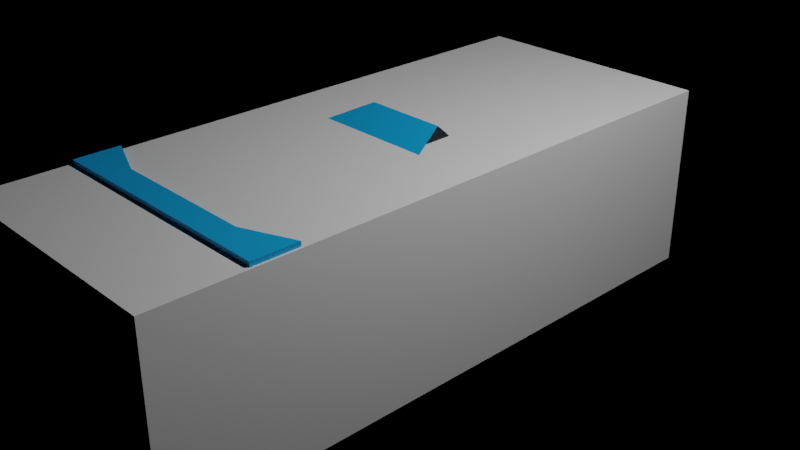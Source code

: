 # Source: car_0001.blend  (saved by Blender 2.93.20; exported with 4.5.12 LTS)
import bpy
from mathutils import Matrix  # noqa: F401  (used for matrix-valued properties, if any)

bpy.ops.wm.read_factory_settings(use_empty=True)
scene = bpy.context.scene
scene.name = 'Scene'

# ---- collections
col_collection = bpy.data.collections.new('Collection'); scene.collection.children.link(col_collection)

# ---- materials (node trees are filled in below, after node groups)
mat_transparent = bpy.data.materials.new('transparent')
mat_transparent.use_transparent_shadow = False
mat_body = bpy.data.materials.new('body')
mat_body.use_transparent_shadow = False
mat_windows = bpy.data.materials.new('windows')
mat_windows.use_transparent_shadow = False
mat_back_lights = bpy.data.materials.new('back_lights')
mat_back_lights.use_transparent_shadow = False
mat_front_lights = bpy.data.materials.new('front_lights')
mat_front_lights.use_transparent_shadow = False

# ---- material node trees
mat_transparent.use_nodes = True; mat_transparent.node_tree.nodes.clear()
_N = mat_transparent.node_tree.nodes; _L = mat_transparent.node_tree.links
n0 = _N.new('ShaderNodeBsdfPrincipled'); n0.name = 'Principled BSDF'; n0.location = (10, 300)
n0.distribution = 'GGX'
n0.subsurface_method = 'BURLEY'
n0.inputs[3].default_value = 1.45
n0.inputs[27].default_value = (0.0, 0.0, 0.0, 1.0)
n0.inputs[28].default_value = 1.0
n1 = _N.new('ShaderNodeOutputMaterial'); n1.name = 'Material Output'; n1.location = (300, 300)
_L.new(n0.outputs[0], n1.inputs[0])
n1.is_active_output = True
mat_body.use_nodes = True; mat_body.node_tree.nodes.clear()
_N = mat_body.node_tree.nodes; _L = mat_body.node_tree.links
n0 = _N.new('ShaderNodeBsdfPrincipled'); n0.name = 'Principled BSDF'; n0.location = (10, 300)
n0.distribution = 'GGX'
n0.subsurface_method = 'BURLEY'
n0.inputs[0].default_value = (0.005599, 0.3902, 0.8276, 1.0)
n0.inputs[3].default_value = 1.45
n0.inputs[27].default_value = (0.0, 0.0, 0.0, 1.0)
n0.inputs[28].default_value = 1.0
n1 = _N.new('ShaderNodeOutputMaterial'); n1.name = 'Material Output'; n1.location = (300, 300)
_L.new(n0.outputs[0], n1.inputs[0])
n1.is_active_output = True
mat_windows.use_nodes = True; mat_windows.node_tree.nodes.clear()
_N = mat_windows.node_tree.nodes; _L = mat_windows.node_tree.links
n0 = _N.new('ShaderNodeBsdfPrincipled'); n0.name = 'Principled BSDF'; n0.location = (10, 300)
n0.distribution = 'GGX'
n0.subsurface_method = 'BURLEY'
n0.inputs[0].default_value = (0.002193, 0.006115, 0.01102, 1.0)
n0.inputs[3].default_value = 1.45
n0.inputs[27].default_value = (0.0, 0.0, 0.0, 1.0)
n0.inputs[28].default_value = 1.0
n1 = _N.new('ShaderNodeOutputMaterial'); n1.name = 'Material Output'; n1.location = (300, 300)
_L.new(n0.outputs[0], n1.inputs[0])
n1.is_active_output = True
mat_back_lights.use_nodes = True; mat_back_lights.node_tree.nodes.clear()
_N = mat_back_lights.node_tree.nodes; _L = mat_back_lights.node_tree.links
n0 = _N.new('ShaderNodeBsdfPrincipled'); n0.name = 'Principled BSDF'; n0.location = (10, 300)
n0.distribution = 'GGX'
n0.subsurface_method = 'BURLEY'
n0.inputs[0].default_value = (0.8, 0.1064, 0.08631, 1.0)
n0.inputs[3].default_value = 1.45
n0.inputs[27].default_value = (0.0, 0.0, 0.0, 1.0)
n0.inputs[28].default_value = 1.0
n1 = _N.new('ShaderNodeOutputMaterial'); n1.name = 'Material Output'; n1.location = (300, 300)
_L.new(n0.outputs[0], n1.inputs[0])
n1.is_active_output = True
mat_front_lights.use_nodes = True; mat_front_lights.node_tree.nodes.clear()
_N = mat_front_lights.node_tree.nodes; _L = mat_front_lights.node_tree.links
n0 = _N.new('ShaderNodeBsdfPrincipled'); n0.name = 'Principled BSDF'; n0.location = (10, 300)
n0.distribution = 'GGX'
n0.subsurface_method = 'BURLEY'
n0.inputs[3].default_value = 1.45
n0.inputs[27].default_value = (0.0, 0.0, 0.0, 1.0)
n0.inputs[28].default_value = 1.0
n1 = _N.new('ShaderNodeOutputMaterial'); n1.name = 'Material Output'; n1.location = (300, 300)
_L.new(n0.outputs[0], n1.inputs[0])
n1.is_active_output = True

# ---- world
world_world = bpy.data.worlds.new('World'); scene.world = world_world
world_world.use_nodes = True; world_world.node_tree.nodes.clear()
_N = world_world.node_tree.nodes; _L = world_world.node_tree.links
n0 = _N.new('ShaderNodeOutputWorld'); n0.name = 'World Output'; n0.location = (300, 300)
n1 = _N.new('ShaderNodeBsdfTransparent'); n1.name = 'Transparent BSDF'; n1.location = (10, 300)
n1.inputs[0].default_value = (0.05088, 0.05088, 0.05088, 0.0)
_L.new(n1.outputs[0], n0.inputs[0])
n0.is_active_output = True
world_world.color = (0.05088, 0.05088, 0.05088)
world_world.use_sun_shadow = False
world_world.sun_shadow_jitter_overblur = 0.0

# ---- cameras
cam_camera = bpy.data.cameras.new('Camera')
cam_camera.clip_end = 100.0
cam_camera.ortho_scale = 7.314

# ---- lights
light_light = bpy.data.lights.new('Light', 'POINT')
light_light.transmission_factor = 0.0
light_light.energy = 1000.0
light_light.shadow_soft_size = 0.1
light_light.shadow_maximum_resolution = 0.006
light_light.use_absolute_resolution = True

# ---- meshes
me_cube_001 = bpy.data.meshes.new('Cube.001')
me_cube_001.from_pydata([(-1.346, -3.764, -1.0), (-1.346, -3.764, 1.0), (-1.346, 2.936, -1.0), (-1.346, 2.936, 1.0), (1.346, -3.764, -1.0), (1.346, -3.764, 1.0), (1.346, 2.936, -1.0), (1.346, 2.936, 1.0)], [], [(0, 1, 3, 2), (2, 3, 7, 6), (6, 7, 5, 4), (4, 5, 1, 0), (2, 6, 4, 0), (7, 3, 1, 5)])
_uv = me_cube_001.uv_layers.new(name='UVMap')
_uv.uv.foreach_set('vector', [0.375, 0.0, 0.625, 0.0, 0.625, 0.25, 0.375, 0.25, 0.375, 0.25, 0.625, 0.25, 0.625, 0.5, 0.375, 0.5, 0.375, 0.5, 0.625, 0.5, 0.625, 0.75, 0.375, 0.75, 0.375, 0.75, 0.625, 0.75, 0.625, 1.0, 0.375, 1.0, 0.125, 0.5, 0.375, 0.5, 0.375, 0.75, 0.125, 0.75, 0.625, 0.5, 0.875, 0.5, 0.875, 0.75, 0.625, 0.75])
me_cube_001.materials.append(mat_transparent)
me_cube_001.use_remesh_fix_poles = True
me_cube_001.use_remesh_preserve_attributes = False
me_cube_001.update()
me_cube = bpy.data.meshes.new('Cube')
me_cube.from_pydata([(-0.863, -2.768, -0.4047), (-1.323, -2.768, 0.457), (-1.323, 2.768, -0.4047), (-1.323, 2.768, 0.1195), (0.863, -2.768, -0.4047), (1.323, -2.768, 0.457), (1.323, 2.768, -0.4047), (1.323, 2.768, 0.1195), (-1.092, 0.728, -0.4047), (-1.092, -1.117, -0.4047), (-1.323, -1.117, 0.4047), (-1.323, 0.728, 0.4047), (1.092, -1.117, -0.4047), (1.092, 0.728, -0.4047), (1.323, 0.728, 0.4047), (1.323, -1.117, 0.4047), (0.7811, 2.768, -0.4047), (-0.7811, 2.768, -0.4047), (-0.7811, 2.768, 0.1195), (0.7811, 2.768, 0.1195), (-0.7811, -2.768, -0.4047), (0.7811, -2.768, -0.4047), (0.7811, -2.768, 0.457), (-0.7811, -2.768, 0.457), (-0.7811, 0.728, 0.4047), (0.7811, 0.728, 0.4047), (-0.7811, -1.861, 0.4047), (0.7811, -1.861, 0.4047), (0.7811, 0.728, -0.7785), (-0.7811, 0.728, -0.7785), (0.7811, -1.117, -0.7785), (-0.7811, -1.117, -0.7785), (-1.323, 2.308, 0.1839), (1.323, 2.308, -0.4047), (-1.323, 2.308, -0.4047), (1.323, 2.308, 0.1839), (-0.7811, 2.308, -0.4047), (0.7811, 2.308, -0.4047), (0.7811, 2.308, 0.1839), (-0.7811, 2.308, 0.1839), (-1.092, 1.811, -0.4047), (1.323, 1.811, 0.2533), (-0.7811, 1.811, -0.7785), (0.7811, 1.811, -0.7785), (0.7811, 1.811, 0.2533), (-0.7811, 1.811, 0.2533), (-1.323, 1.811, 0.2533), (1.092, 1.811, -0.4047), (-1.323, 1.811, 0.3007), (-1.323, 2.308, 0.4356), (0.7811, 2.308, 0.4356), (1.323, 2.308, 0.4356), (-0.7811, 2.308, 0.4356), (1.323, 1.811, 0.3007), (0.7811, 1.811, 0.3007), (-0.7811, 1.811, 0.3007), (-0.4503, 0.07934, 1.112), (0.4503, 0.07934, 1.112), (-0.7811, -0.6596, 0.9234), (0.7811, -0.6596, 0.9234), (-1.092, -2.278, -0.4047), (1.323, -2.278, 0.457), (-1.323, -2.278, 0.457), (1.092, -2.278, -0.4047), (0.7811, -2.499, 0.457), (-0.7811, -2.499, 0.457), (-0.7811, -2.278, -0.7785), (0.7811, -2.278, -0.7785), (1.323, -2.278, 0.696), (1.323, -2.768, 0.696), (-0.7811, -2.768, 0.696), (-1.323, -2.768, 0.696), (0.7811, -2.768, 0.696), (0.7811, -2.499, 0.696), (-0.7811, -2.499, 0.696), (-1.323, -2.278, 0.696), (-1.09, 1.811, -0.3448), (-1.09, 0.728, -0.3448), (-1.337, -2.278, -0.01616), (-1.337, -1.117, -0.0605), (1.09, -2.278, -0.3448), (1.09, -1.117, -0.3448), (1.337, 1.811, -0.1888), (1.337, 0.728, -0.0605), (1.09, 0.728, -0.3448), (1.337, -1.117, -0.0605), (-1.09, -1.117, -0.3448), (-1.337, 0.728, -0.0605), (-1.337, 1.811, -0.1888), (1.09, 1.811, -0.3448), (-1.09, -2.278, -0.3448), (1.337, -2.278, -0.01616), (1.323, -2.278, 0.919), (1.323, -2.768, 0.919), (-0.7811, -2.768, 0.919), (-1.323, -2.768, 0.919), (0.7811, -2.768, 0.919), (0.7811, -2.499, 0.919), (-0.7811, -2.499, 0.919), (-1.323, -2.278, 0.919), (1.323, -2.278, 1.05), (1.323, -2.768, 1.05), (-0.7811, -2.768, 1.05), (-1.323, -2.768, 1.05), (0.7811, -2.768, 1.05), (0.7811, -2.499, 1.05), (-0.7811, -2.499, 1.05), (-1.323, -2.278, 1.05), (0.05425, -2.768, 1.05), (0.05425, -2.499, 0.919), (0.05425, -2.768, 0.919), (0.05425, -2.499, 1.05), (-1.323, -1.037, -0.4047), (-1.323, -1.037, 0.4047), (1.323, -1.037, -0.4047), (1.323, -1.037, 0.4047), (-0.7811, -1.037, -0.7785), (0.7811, -1.037, -0.7785), (0.7811, -1.749, 0.4047), (-0.7811, -1.749, 0.4047), (0.7668, -0.6276, 0.9316), (-0.7668, -0.6276, 0.9316), (-1.323, 0.671, 0.4047), (1.323, 0.671, -0.4047), (-1.323, 0.671, -0.4047), (1.323, 0.671, 0.4047), (-0.7811, 0.671, -0.7785), (0.7811, 0.671, -0.7785), (0.7811, 0.648, 0.4047), (-0.7811, 0.648, 0.4047), (0.4605, 0.0565, 1.106), (-0.4605, 0.0565, 1.106), (-1.326, -2.768, 0.1415), (-1.323, 2.768, -0.0724), (1.323, 2.768, -0.0724), (1.326, -2.768, 0.1415), (1.239, 0.728, 0.1083), (1.239, -1.117, 0.1083), (-1.239, -1.117, 0.1083), (-1.239, 0.728, 0.1083), (0.7811, -2.768, 0.1415), (-0.7811, -2.768, 0.1415), (-0.7811, 2.768, -0.0724), (0.7811, 2.768, -0.0724), (1.323, 2.308, -0.03161), (-1.323, 2.308, -0.03161), (-1.239, 1.811, 0.01239), (1.239, 1.811, 0.01239), (-1.329, -2.278, 0.1415), (1.329, -2.278, 0.1415), (1.09, 0.728, 0.08991), (1.09, -1.117, 0.08991), (-1.09, -1.117, 0.08991), (-1.09, 0.728, 0.08991), (-1.09, 1.811, 0.008608), (1.09, 1.811, 0.008608), (-1.09, -2.278, 0.118), (1.09, -2.278, 0.118), (-1.323, -1.037, 0.1083), (1.323, -1.037, 0.1083), (1.323, 0.671, 0.1083), (-1.323, 0.671, 0.1083), (-1.323, 2.768, -0.0979), (1.323, 2.768, -0.0979), (0.995, -2.768, 0.09958), (1.228, 0.728, 0.06897), (1.228, -1.117, 0.06897), (-1.228, -1.117, 0.06897), (-1.228, 0.728, 0.06897), (0.7811, -2.768, 0.09958), (-0.7811, -2.768, 0.09958), (-0.7811, 2.768, -0.0979), (0.7811, 2.768, -0.0979), (1.323, 2.308, -0.06023), (-1.323, 2.308, -0.06023), (-1.228, 1.811, -0.01961), (1.228, 1.811, -0.01961), (-1.011, -2.278, 0.09958), (1.011, -2.278, 0.09958), (1.09, 0.728, 0.05655), (1.09, -1.117, 0.05655), (-1.09, -1.117, 0.05655), (-1.09, 0.728, 0.05655), (-1.09, 1.811, -0.01851), (1.09, 1.811, -0.01851), (-1.09, -2.278, 0.0825), (1.09, -2.278, 0.0825), (-1.323, -1.037, 0.06897), (1.323, -1.037, 0.06897), (1.323, 0.671, 0.06897), (-1.323, 0.671, 0.06897), (-0.995, -2.768, 0.09958)], [], [(145, 32, 3, 133), (143, 19, 7, 134), (149, 61, 5, 135), (141, 23, 1, 132), (67, 63, 4, 21), (22, 5, 69, 72), (45, 46, 11, 24), (119, 113, 10, 26), (43, 47, 13, 28), (117, 114, 12, 30), (178, 63, 80, 186), (159, 115, 15, 137), (9, 60, 90, 86), (161, 122, 11, 139), (112, 116, 31, 9), (116, 117, 30, 31), (40, 42, 29, 8), (42, 43, 28, 29), (115, 118, 27, 15), (119, 26, 58, 121), (41, 44, 25, 14), (44, 45, 24, 25), (64, 65, 74, 73), (1, 23, 70, 71), (60, 66, 20, 0), (66, 67, 21, 20), (135, 5, 22, 140), (140, 22, 23, 141), (133, 3, 18, 142), (142, 18, 19, 143), (19, 18, 39, 38), (7, 19, 38, 35), (17, 16, 37, 36), (2, 17, 36, 34), (134, 7, 35, 144), (16, 6, 33, 37), (18, 3, 32, 39), (146, 46, 32, 145), (139, 11, 87, 153), (38, 39, 45, 44), (46, 45, 55, 48), (36, 37, 43, 42), (34, 36, 42, 40), (144, 35, 41, 147), (37, 33, 47, 43), (32, 46, 48, 49), (51, 50, 54, 53), (52, 49, 48, 55), (38, 44, 54, 50), (35, 38, 50, 51), (39, 32, 49, 52), (45, 39, 52, 55), (41, 35, 51, 53), (44, 41, 53, 54), (120, 121, 58, 59), (26, 27, 59, 58), (25, 24, 56, 57), (128, 25, 57, 130), (31, 30, 67, 66), (9, 31, 66, 60), (27, 26, 65, 64), (15, 27, 64, 61), (132, 1, 62, 148), (26, 10, 62, 65), (30, 12, 63, 67), (40, 8, 77, 76), (74, 75, 99, 98), (69, 68, 92, 93), (73, 74, 70, 72), (65, 62, 75, 74), (62, 1, 71, 75), (5, 61, 68, 69), (61, 64, 73, 68), (23, 22, 72, 70), (155, 82, 83, 150), (156, 78, 79, 152), (153, 87, 88, 154), (151, 85, 91, 157), (15, 61, 91, 85), (62, 10, 79, 78), (147, 41, 82, 155), (11, 46, 88, 87), (63, 12, 81, 80), (13, 47, 89, 84), (165, 13, 84, 179), (148, 62, 78, 156), (175, 40, 76, 183), (137, 15, 85, 151), (41, 14, 83, 82), (167, 9, 86, 181), (99, 95, 103, 107), (98, 99, 107, 106), (70, 74, 98, 94), (71, 70, 94, 95), (68, 73, 97, 92), (75, 71, 95, 99), (73, 72, 96, 97), (72, 69, 93, 96), (106, 107, 103, 102), (100, 105, 104, 101), (96, 104, 108, 110), (95, 94, 102, 103), (92, 97, 105, 100), (102, 94, 110, 108), (96, 93, 101, 104), (93, 92, 100, 101), (97, 96, 110, 109), (104, 105, 111, 108), (105, 97, 109, 111), (98, 106, 111, 109), (94, 98, 109, 110), (106, 102, 108, 111), (27, 118, 120, 59), (130, 131, 121, 120), (129, 119, 121, 131), (125, 128, 118, 115), (126, 127, 117, 116), (124, 126, 116, 112), (138, 10, 113, 158), (160, 125, 115, 159), (127, 123, 114, 117), (129, 122, 113, 119), (24, 11, 122, 129), (28, 13, 123, 127), (136, 14, 125, 160), (8, 29, 126, 124), (29, 28, 127, 126), (14, 25, 128, 125), (24, 129, 131, 56), (57, 56, 131, 130), (118, 128, 130, 120), (158, 113, 122, 161), (187, 158, 161, 190), (165, 136, 160, 189), (189, 160, 159, 188), (167, 138, 158, 187), (10, 138, 152, 79), (166, 137, 151, 180), (46, 146, 154, 88), (177, 148, 156, 185), (14, 136, 150, 83), (176, 147, 155, 184), (180, 151, 157, 186), (182, 153, 154, 183), (185, 156, 152, 181), (184, 155, 150, 179), (191, 132, 148, 177), (173, 144, 147, 176), (168, 139, 153, 182), (175, 146, 145, 174), (163, 134, 144, 173), (171, 142, 143, 172), (162, 133, 142, 171), (169, 140, 141, 170), (164, 135, 140, 169), (190, 161, 139, 168), (188, 159, 137, 166), (61, 149, 157, 91), (170, 141, 132, 191), (178, 149, 135, 164), (172, 143, 134, 163), (174, 145, 133, 162), (34, 174, 162, 2), (16, 172, 163, 6), (63, 178, 164, 4), (20, 170, 191, 0), (114, 188, 166, 12), (124, 190, 168, 8), (4, 164, 169, 21), (21, 169, 170, 20), (2, 162, 171, 17), (17, 171, 172, 16), (6, 163, 173, 33), (40, 175, 174, 34), (8, 168, 182, 77), (33, 173, 176, 47), (0, 191, 177, 60), (89, 184, 179, 84), (90, 185, 181, 86), (77, 182, 183, 76), (81, 180, 186, 80), (47, 176, 184, 89), (60, 177, 185, 90), (12, 166, 180, 81), (9, 167, 187, 112), (123, 189, 188, 114), (13, 165, 189, 123), (112, 187, 190, 124), (138, 167, 181, 152), (146, 175, 183, 154), (136, 165, 179, 150), (149, 178, 186, 157)])
me_cube.polygons.foreach_set('material_index', [0, 0, 0, 0, 0, 2, 0, 0, 0, 0, 0, 0, 0, 0, 0, 0, 0, 0, 0, 1, 0, 0, 0, 2, 0, 0, 0, 0, 0, 0, 0, 0, 0, 0, 0, 0, 0, 0, 0, 0, 0, 0, 0, 0, 0, 0, 0, 0, 0, 3, 3, 0, 0, 0, 0, 0, 1, 1, 0, 0, 0, 0, 0, 0, 0, 0, 0, 0, 0, 0, 0, 0, 0, 0, 0, 0, 0, 0, 0, 0, 0, 0, 0, 0, 0, 0, 0, 0, 0, 0, 0, 0, 0, 0, 0, 0, 0, 0, 0, 0, 0, 0, 0, 0, 0, 0, 0, 0, 0, 0, 0, 0, 1, 0, 1, 0, 0, 0, 0, 0, 0, 0, 0, 0, 0, 0, 0, 0, 1, 0, 1, 0, 0, 0, 0, 0, 0, 0, 0, 0, 0, 0, 0, 0, 0, 0, 0, 0, 0, 0, 0, 0, 0, 0, 0, 0, 0, 0, 0, 0, 0, 0, 0, 0, 0, 0, 0, 0, 0, 0, 0, 0, 0, 0, 0, 0, 0, 0, 0, 0, 0, 0, 0, 0, 0, 0, 0, 0, 0, 0, 0, 0])
_uv = me_cube.uv_layers.new(name='UVMap')
_uv.uv.foreach_set('vector', [0.5335, 0.2292, 0.625, 0.2292, 0.625, 0.25, 0.5335, 0.25, 0.5335, 0.4167, 0.625, 0.4167, 0.625, 0.5, 0.5335, 0.5, 0.5335, 0.7279, 0.625, 0.7279, 0.625, 0.75, 0.5335, 0.75, 0.5335, 0.9167, 0.625, 0.9167, 0.625, 1.0, 0.5335, 1.0, 0.2917, 0.7279, 0.375, 0.7279, 0.375, 0.75, 0.2917, 0.75, 0.625, 0.8333, 0.625, 0.75, 0.625, 0.75, 0.625, 0.8333, 0.7917, 0.5432, 0.875, 0.5432, 0.875, 0.5921, 0.7917, 0.5921, 0.7917, 0.6718, 0.875, 0.6718, 0.875, 0.6755, 0.7917, 0.6755, 0.2917, 0.5432, 0.375, 0.5432, 0.375, 0.5921, 0.2917, 0.5921, 0.2917, 0.6718, 0.375, 0.6718, 0.375, 0.6755, 0.2917, 0.6755, 0.5213, 0.7279, 0.375, 0.7279, 0.375, 0.7279, 0.5213, 0.7279, 0.5335, 0.6718, 0.625, 0.6718, 0.625, 0.6755, 0.5335, 0.6755, 0.125, 0.6755, 0.125, 0.7279, 0.125, 0.7279, 0.125, 0.6755, 0.5335, 0.1553, 0.625, 0.1553, 0.625, 0.1579, 0.5335, 0.1579, 0.125, 0.6718, 0.2083, 0.6718, 0.2083, 0.6755, 0.125, 0.6755, 0.2083, 0.6718, 0.2917, 0.6718, 0.2917, 0.6755, 0.2083, 0.6755, 0.125, 0.5432, 0.2083, 0.5432, 0.2083, 0.5921, 0.125, 0.5921, 0.2083, 0.5432, 0.2917, 0.5432, 0.2917, 0.5921, 0.2083, 0.5921, 0.625, 0.6718, 0.7083, 0.6718, 0.7083, 0.6755, 0.625, 0.6755, 0.7917, 0.6718, 0.7917, 0.6755, 0.7917, 0.6755, 0.7917, 0.6718, 0.625, 0.5432, 0.7083, 0.5432, 0.7083, 0.5921, 0.625, 0.5921, 0.7083, 0.5432, 0.7917, 0.5432, 0.7917, 0.5921, 0.7083, 0.5921, 0.7083, 0.7279, 0.7917, 0.7279, 0.7917, 0.7279, 0.7083, 0.7279, 0.625, 1.0, 0.625, 0.9167, 0.625, 0.9167, 0.625, 1.0, 0.125, 0.7279, 0.2083, 0.7279, 0.2083, 0.75, 0.125, 0.75, 0.2083, 0.7279, 0.2917, 0.7279, 0.2917, 0.75, 0.2083, 0.75, 0.5335, 0.75, 0.625, 0.75, 0.625, 0.8333, 0.5335, 0.8333, 0.5335, 0.8333, 0.625, 0.8333, 0.625, 0.9167, 0.5335, 0.9167, 0.5335, 0.25, 0.625, 0.25, 0.625, 0.3333, 0.5335, 0.3333, 0.5335, 0.3333, 0.625, 0.3333, 0.625, 0.4167, 0.5335, 0.4167, 0.7083, 0.5, 0.7917, 0.5, 0.7917, 0.5208, 0.7083, 0.5208, 0.625, 0.5, 0.7083, 0.5, 0.7083, 0.5208, 0.625, 0.5208, 0.2083, 0.5, 0.2917, 0.5, 0.2917, 0.5208, 0.2083, 0.5208, 0.125, 0.5, 0.2083, 0.5, 0.2083, 0.5208, 0.125, 0.5208, 0.5335, 0.5, 0.625, 0.5, 0.625, 0.5208, 0.5335, 0.5208, 0.2917, 0.5, 0.375, 0.5, 0.375, 0.5208, 0.2917, 0.5208, 0.7917, 0.5, 0.875, 0.5, 0.875, 0.5208, 0.7917, 0.5208, 0.5335, 0.2068, 0.625, 0.2068, 0.625, 0.2292, 0.5335, 0.2292, 0.5335, 0.1579, 0.625, 0.1579, 0.625, 0.1579, 0.5335, 0.1579, 0.7083, 0.5208, 0.7917, 0.5208, 0.7917, 0.5432, 0.7083, 0.5432, 0.875, 0.5432, 0.7917, 0.5432, 0.7917, 0.5432, 0.875, 0.5432, 0.2083, 0.5208, 0.2917, 0.5208, 0.2917, 0.5432, 0.2083, 0.5432, 0.125, 0.5208, 0.2083, 0.5208, 0.2083, 0.5432, 0.125, 0.5432, 0.5335, 0.5208, 0.625, 0.5208, 0.625, 0.5432, 0.5335, 0.5432, 0.2917, 0.5208, 0.375, 0.5208, 0.375, 0.5432, 0.2917, 0.5432, 0.625, 0.2292, 0.625, 0.2068, 0.625, 0.2068, 0.625, 0.2292, 0.625, 0.5208, 0.7083, 0.5208, 0.7083, 0.5432, 0.625, 0.5432, 0.7917, 0.5208, 0.875, 0.5208, 0.875, 0.5432, 0.7917, 0.5432, 0.7083, 0.5208, 0.7083, 0.5432, 0.7083, 0.5432, 0.7083, 0.5208, 0.625, 0.5208, 0.7083, 0.5208, 0.7083, 0.5208, 0.625, 0.5208, 0.7917, 0.5208, 0.875, 0.5208, 0.875, 0.5208, 0.7917, 0.5208, 0.7917, 0.5432, 0.7917, 0.5208, 0.7917, 0.5208, 0.7917, 0.5432, 0.625, 0.5432, 0.625, 0.5208, 0.625, 0.5208, 0.625, 0.5432, 0.7083, 0.5432, 0.625, 0.5432, 0.625, 0.5432, 0.7083, 0.5432, 0.7083, 0.6718, 0.7917, 0.6718, 0.7917, 0.6755, 0.7083, 0.6755, 0.7917, 0.6755, 0.7083, 0.6755, 0.7083, 0.6755, 0.7917, 0.6755, 0.7083, 0.5921, 0.7917, 0.5921, 0.7917, 0.5921, 0.7083, 0.5921, 0.7083, 0.5947, 0.7083, 0.5921, 0.7083, 0.5921, 0.7083, 0.5947, 0.2083, 0.6755, 0.2917, 0.6755, 0.2917, 0.7279, 0.2083, 0.7279, 0.125, 0.6755, 0.2083, 0.6755, 0.2083, 0.7279, 0.125, 0.7279, 0.7083, 0.6755, 0.7917, 0.6755, 0.7917, 0.7279, 0.7083, 0.7279, 0.625, 0.6755, 0.7083, 0.6755, 0.7083, 0.7279, 0.625, 0.7279, 0.5335, 0.0, 0.625, 0.0, 0.625, 0.02213, 0.5335, 0.02213, 0.7917, 0.6755, 0.875, 0.6755, 0.875, 0.7279, 0.7917, 0.7279, 0.2917, 0.6755, 0.375, 0.6755, 0.375, 0.7279, 0.2917, 0.7279, 0.125, 0.5432, 0.125, 0.5921, 0.125, 0.5921, 0.125, 0.5432, 0.7917, 0.7279, 0.875, 0.7279, 0.875, 0.7279, 0.7917, 0.7279, 0.625, 0.75, 0.625, 0.7279, 0.625, 0.7279, 0.625, 0.75, 0.7083, 0.7279, 0.7917, 0.7279, 0.7917, 0.75, 0.7083, 0.75, 0.7917, 0.7279, 0.875, 0.7279, 0.875, 0.7279, 0.7917, 0.7279, 0.625, 0.02213, 0.625, 0.0, 0.625, 0.0, 0.625, 0.02213, 0.625, 0.75, 0.625, 0.7279, 0.625, 0.7279, 0.625, 0.75, 0.625, 0.7279, 0.7083, 0.7279, 0.7083, 0.7279, 0.625, 0.7279, 0.625, 0.9167, 0.625, 0.8333, 0.625, 0.8333, 0.625, 0.9167, 0.5335, 0.5432, 0.625, 0.5432, 0.625, 0.5921, 0.5335, 0.5921, 0.5335, 0.02213, 0.625, 0.02213, 0.625, 0.07454, 0.5335, 0.07454, 0.5335, 0.1579, 0.625, 0.1579, 0.625, 0.2068, 0.5335, 0.2068, 0.5335, 0.6755, 0.625, 0.6755, 0.625, 0.7279, 0.5335, 0.7279, 0.625, 0.6755, 0.625, 0.7279, 0.625, 0.7279, 0.625, 0.6755, 0.875, 0.7279, 0.875, 0.6755, 0.875, 0.6755, 0.875, 0.7279, 0.5335, 0.5432, 0.625, 0.5432, 0.625, 0.5432, 0.5335, 0.5432, 0.875, 0.5921, 0.875, 0.5432, 0.875, 0.5432, 0.875, 0.5921, 0.375, 0.7279, 0.375, 0.6755, 0.375, 0.6755, 0.375, 0.7279, 0.375, 0.5921, 0.375, 0.5432, 0.375, 0.5432, 0.375, 0.5921, 0.5213, 0.5921, 0.375, 0.5921, 0.375, 0.5921, 0.5213, 0.5921, 0.5335, 0.02213, 0.625, 0.02213, 0.625, 0.02213, 0.5335, 0.02213, 0.5213, 0.2068, 0.375, 0.2068, 0.375, 0.2068, 0.5213, 0.2068, 0.5335, 0.6755, 0.625, 0.6755, 0.625, 0.6755, 0.5335, 0.6755, 0.625, 0.5432, 0.625, 0.5921, 0.625, 0.5921, 0.625, 0.5432, 0.5213, 0.07454, 0.375, 0.07454, 0.375, 0.07454, 0.5213, 0.07454, 0.625, 0.02213, 0.625, 0.0, 0.625, 0.0, 0.625, 0.02213, 0.7917, 0.7279, 0.875, 0.7279, 0.875, 0.7279, 0.7917, 0.7279, 0.7917, 0.75, 0.7917, 0.7279, 0.7917, 0.7279, 0.7917, 0.75, 0.625, 1.0, 0.625, 0.9167, 0.625, 0.9167, 0.625, 1.0, 0.625, 0.7279, 0.7083, 0.7279, 0.7083, 0.7279, 0.625, 0.7279, 0.625, 0.02213, 0.625, 0.0, 0.625, 0.0, 0.625, 0.02213, 0.7083, 0.7279, 0.7083, 0.75, 0.7083, 0.75, 0.7083, 0.7279, 0.625, 0.8333, 0.625, 0.75, 0.625, 0.75, 0.625, 0.8333, 0.7917, 0.7279, 0.875, 0.7279, 0.875, 0.75, 0.7917, 0.75, 0.625, 0.7279, 0.7083, 0.7279, 0.7083, 0.75, 0.625, 0.75, 0.625, 0.8333, 0.625, 0.8333, 0.625, 0.8333, 0.625, 0.8333, 0.625, 1.0, 0.625, 0.9167, 0.625, 0.9167, 0.625, 1.0, 0.625, 0.7279, 0.7083, 0.7279, 0.7083, 0.7279, 0.625, 0.7279, 0.625, 0.9167, 0.625, 0.9167, 0.625, 0.9167, 0.625, 0.9167, 0.625, 0.8333, 0.625, 0.75, 0.625, 0.75, 0.625, 0.8333, 0.625, 0.75, 0.625, 0.7279, 0.625, 0.7279, 0.625, 0.75, 0.7083, 0.7279, 0.7083, 0.75, 0.7083, 0.75, 0.7083, 0.7279, 0.7083, 0.75, 0.7083, 0.7279, 0.7083, 0.7279, 0.7083, 0.75, 0.7083, 0.7279, 0.7083, 0.7279, 0.7083, 0.7279, 0.7083, 0.7279, 0.7917, 0.7279, 0.7917, 0.7279, 0.7917, 0.7279, 0.7917, 0.7279, 0.7917, 0.75, 0.7917, 0.7279, 0.7917, 0.7279, 0.7917, 0.75, 0.7917, 0.7279, 0.7917, 0.75, 0.7917, 0.75, 0.7917, 0.7279, 0.7083, 0.6755, 0.7083, 0.6718, 0.7083, 0.6718, 0.7083, 0.6755, 0.7083, 0.5947, 0.7917, 0.5947, 0.7917, 0.6718, 0.7083, 0.6718, 0.7917, 0.5947, 0.7917, 0.6718, 0.7917, 0.6718, 0.7917, 0.5947, 0.625, 0.5947, 0.7083, 0.5947, 0.7083, 0.6718, 0.625, 0.6718, 0.2083, 0.5947, 0.2917, 0.5947, 0.2917, 0.6718, 0.2083, 0.6718, 0.125, 0.5947, 0.2083, 0.5947, 0.2083, 0.6718, 0.125, 0.6718, 0.5335, 0.07454, 0.625, 0.07454, 0.625, 0.07815, 0.5335, 0.07815, 0.5335, 0.5947, 0.625, 0.5947, 0.625, 0.6718, 0.5335, 0.6718, 0.2917, 0.5947, 0.375, 0.5947, 0.375, 0.6718, 0.2917, 0.6718, 0.7917, 0.5947, 0.875, 0.5947, 0.875, 0.6718, 0.7917, 0.6718, 0.7917, 0.5921, 0.875, 0.5921, 0.875, 0.5947, 0.7917, 0.5947, 0.2917, 0.5921, 0.375, 0.5921, 0.375, 0.5947, 0.2917, 0.5947, 0.5335, 0.5921, 0.625, 0.5921, 0.625, 0.5947, 0.5335, 0.5947, 0.125, 0.5921, 0.2083, 0.5921, 0.2083, 0.5947, 0.125, 0.5947, 0.2083, 0.5921, 0.2917, 0.5921, 0.2917, 0.5947, 0.2083, 0.5947, 0.625, 0.5921, 0.7083, 0.5921, 0.7083, 0.5947, 0.625, 0.5947, 0.7917, 0.5921, 0.7917, 0.5947, 0.7917, 0.5947, 0.7917, 0.5921, 0.7083, 0.5921, 0.7917, 0.5921, 0.7917, 0.5947, 0.7083, 0.5947, 0.7083, 0.6718, 0.7083, 0.5947, 0.7083, 0.5947, 0.7083, 0.6718, 0.5335, 0.07815, 0.625, 0.07815, 0.625, 0.1553, 0.5335, 0.1553, 0.5213, 0.07815, 0.5335, 0.07815, 0.5335, 0.1553, 0.5213, 0.1553, 0.5213, 0.5921, 0.5335, 0.5921, 0.5335, 0.5947, 0.5213, 0.5947, 0.5213, 0.5947, 0.5335, 0.5947, 0.5335, 0.6718, 0.5213, 0.6718, 0.5213, 0.07454, 0.5335, 0.07454, 0.5335, 0.07815, 0.5213, 0.07815, 0.625, 0.07454, 0.5335, 0.07454, 0.5335, 0.07454, 0.625, 0.07454, 0.5213, 0.6755, 0.5335, 0.6755, 0.5335, 0.6755, 0.5213, 0.6755, 0.625, 0.2068, 0.5335, 0.2068, 0.5335, 0.2068, 0.625, 0.2068, 0.5213, 0.02213, 0.5335, 0.02213, 0.5335, 0.02213, 0.5213, 0.02213, 0.625, 0.5921, 0.5335, 0.5921, 0.5335, 0.5921, 0.625, 0.5921, 0.5213, 0.5432, 0.5335, 0.5432, 0.5335, 0.5432, 0.5213, 0.5432, 0.5213, 0.6755, 0.5335, 0.6755, 0.5335, 0.7279, 0.5213, 0.7279, 0.5213, 0.1579, 0.5335, 0.1579, 0.5335, 0.2068, 0.5213, 0.2068, 0.5213, 0.02213, 0.5335, 0.02213, 0.5335, 0.07454, 0.5213, 0.07454, 0.5213, 0.5432, 0.5335, 0.5432, 0.5335, 0.5921, 0.5213, 0.5921, 0.5213, 0.0, 0.5335, 0.0, 0.5335, 0.02213, 0.5213, 0.02213, 0.5213, 0.5208, 0.5335, 0.5208, 0.5335, 0.5432, 0.5213, 0.5432, 0.5213, 0.1579, 0.5335, 0.1579, 0.5335, 0.1579, 0.5213, 0.1579, 0.5213, 0.2068, 0.5335, 0.2068, 0.5335, 0.2292, 0.5213, 0.2292, 0.5213, 0.5, 0.5335, 0.5, 0.5335, 0.5208, 0.5213, 0.5208, 0.5213, 0.3333, 0.5335, 0.3333, 0.5335, 0.4167, 0.5213, 0.4167, 0.5213, 0.25, 0.5335, 0.25, 0.5335, 0.3333, 0.5213, 0.3333, 0.5213, 0.8333, 0.5335, 0.8333, 0.5335, 0.9167, 0.5213, 0.9167, 0.5213, 0.75, 0.5335, 0.75, 0.5335, 0.8333, 0.5213, 0.8333, 0.5213, 0.1553, 0.5335, 0.1553, 0.5335, 0.1579, 0.5213, 0.1579, 0.5213, 0.6718, 0.5335, 0.6718, 0.5335, 0.6755, 0.5213, 0.6755, 0.625, 0.7279, 0.5335, 0.7279, 0.5335, 0.7279, 0.625, 0.7279, 0.5213, 0.9167, 0.5335, 0.9167, 0.5335, 1.0, 0.5213, 1.0, 0.5213, 0.7279, 0.5335, 0.7279, 0.5335, 0.75, 0.5213, 0.75, 0.5213, 0.4167, 0.5335, 0.4167, 0.5335, 0.5, 0.5213, 0.5, 0.5213, 0.2292, 0.5335, 0.2292, 0.5335, 0.25, 0.5213, 0.25, 0.375, 0.2292, 0.5213, 0.2292, 0.5213, 0.25, 0.375, 0.25, 0.375, 0.4167, 0.5213, 0.4167, 0.5213, 0.5, 0.375, 0.5, 0.375, 0.7279, 0.5213, 0.7279, 0.5213, 0.75, 0.375, 0.75, 0.375, 0.9167, 0.5213, 0.9167, 0.5213, 1.0, 0.375, 1.0, 0.375, 0.6718, 0.5213, 0.6718, 0.5213, 0.6755, 0.375, 0.6755, 0.375, 0.1553, 0.5213, 0.1553, 0.5213, 0.1579, 0.375, 0.1579, 0.375, 0.75, 0.5213, 0.75, 0.5213, 0.8333, 0.375, 0.8333, 0.375, 0.8333, 0.5213, 0.8333, 0.5213, 0.9167, 0.375, 0.9167, 0.375, 0.25, 0.5213, 0.25, 0.5213, 0.3333, 0.375, 0.3333, 0.375, 0.3333, 0.5213, 0.3333, 0.5213, 0.4167, 0.375, 0.4167, 0.375, 0.5, 0.5213, 0.5, 0.5213, 0.5208, 0.375, 0.5208, 0.375, 0.2068, 0.5213, 0.2068, 0.5213, 0.2292, 0.375, 0.2292, 0.375, 0.1579, 0.5213, 0.1579, 0.5213, 0.1579, 0.375, 0.1579, 0.375, 0.5208, 0.5213, 0.5208, 0.5213, 0.5432, 0.375, 0.5432, 0.375, 0.0, 0.5213, 0.0, 0.5213, 0.02213, 0.375, 0.02213, 0.375, 0.5432, 0.5213, 0.5432, 0.5213, 0.5921, 0.375, 0.5921, 0.375, 0.02213, 0.5213, 0.02213, 0.5213, 0.07454, 0.375, 0.07454, 0.375, 0.1579, 0.5213, 0.1579, 0.5213, 0.2068, 0.375, 0.2068, 0.375, 0.6755, 0.5213, 0.6755, 0.5213, 0.7279, 0.375, 0.7279, 0.375, 0.5432, 0.5213, 0.5432, 0.5213, 0.5432, 0.375, 0.5432, 0.375, 0.02213, 0.5213, 0.02213, 0.5213, 0.02213, 0.375, 0.02213, 0.375, 0.6755, 0.5213, 0.6755, 0.5213, 0.6755, 0.375, 0.6755, 0.375, 0.07454, 0.5213, 0.07454, 0.5213, 0.07815, 0.375, 0.07815, 0.375, 0.5947, 0.5213, 0.5947, 0.5213, 0.6718, 0.375, 0.6718, 0.375, 0.5921, 0.5213, 0.5921, 0.5213, 0.5947, 0.375, 0.5947, 0.375, 0.07815, 0.5213, 0.07815, 0.5213, 0.1553, 0.375, 0.1553, 0.5335, 0.07454, 0.5213, 0.07454, 0.5213, 0.07454, 0.5335, 0.07454, 0.5335, 0.2068, 0.5213, 0.2068, 0.5213, 0.2068, 0.5335, 0.2068, 0.5335, 0.5921, 0.5213, 0.5921, 0.5213, 0.5921, 0.5335, 0.5921, 0.5335, 0.7279, 0.5213, 0.7279, 0.5213, 0.7279, 0.5335, 0.7279])
me_cube.materials.append(mat_body)
me_cube.materials.append(mat_windows)
me_cube.materials.append(mat_back_lights)
me_cube.materials.append(mat_front_lights)
me_cube.use_remesh_fix_poles = True
me_cube.use_remesh_preserve_attributes = False
me_cube.update()

# ---- objects
ob_light = bpy.data.objects.new('Light', light_light)
ob_camera = bpy.data.objects.new('Camera', cam_camera)
ob_car_0002_box = bpy.data.objects.new('car_0002_box', me_cube_001)
ob_car_0002 = bpy.data.objects.new('car_0002', me_cube)

# ---- transforms, parenting, visibility, modifiers, constraints
ob_light.location = (4.076, 1.005, 5.904)
ob_light.rotation_euler = (0.6503, 0.05522, 1.866)
ob_light.lock_rotations_4d = False
ob_light.empty_display_type = 'ARROWS'
ob_light.color = (0.0, 0.0, 0.0, 0.0)
ob_light.lineart.crease_threshold = 0.0
ob_camera.location = (7.359, -6.926, 4.958)
ob_camera.rotation_euler = (1.109, 0.0, 0.8149)
ob_camera.lock_rotations_4d = False
ob_camera.empty_display_type = 'ARROWS'
ob_camera.color = (0.0, 0.0, 0.0, 0.0)
ob_camera.display_type = 'WIRE'
ob_camera.lineart.crease_threshold = 0.0
ob_car_0002_box.location = (0.0, 0.0, 0.0)
ob_car_0002.parent = ob_car_0002_box
ob_car_0002.location = (0.0, 0.0, 0.0)

# ---- collection membership
col_collection.objects.link(ob_light)
col_collection.objects.link(ob_camera)
col_collection.objects.link(ob_car_0002_box)
col_collection.objects.link(ob_car_0002)

# ---- scene / render settings (as saved in the file)
scene.camera = ob_camera
scene.frame_start = 1; scene.frame_end = 250; scene.frame_set(1)
scene.render.engine = 'BLENDER_EEVEE_NEXT'
scene.cycles.use_denoising = False
scene.cycles.samples = 128
scene.cycles.sampling_pattern = 'TABULATED_SOBOL'
scene.cycles.use_adaptive_sampling = False
scene.cycles.use_light_tree = False
scene.view_settings.view_transform = 'Filmic'
bpy.context.view_layer.update()
